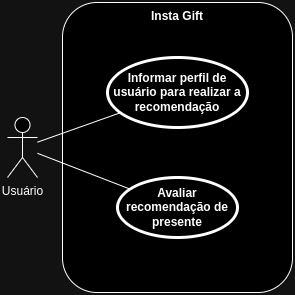

The diagram above was exported from draw.io. Its source (the exported page's mxGraphModel, read from the mxfile embedded in the PNG):
<mxGraphModel dx="1054" dy="478" grid="1" gridSize="10" guides="1" tooltips="1" connect="1" arrows="1" fold="1" page="1" pageScale="1" pageWidth="850" pageHeight="1100" math="0" shadow="0">
  <root>
    <mxCell id="0" />
    <mxCell id="1" parent="0" />
    <mxCell id="uTv6-c1y3ob7WKc5vCb_-5" value="Insta Gift" style="shape=rect;html=1;verticalAlign=top;fontStyle=1;whiteSpace=wrap;align=center;labelBackgroundColor=none;rounded=1;" parent="1" vertex="1">
      <mxGeometry x="225" y="185" width="230" height="290" as="geometry" />
    </mxCell>
    <mxCell id="uTv6-c1y3ob7WKc5vCb_-3" style="rounded=1;orthogonalLoop=1;jettySize=auto;html=1;endArrow=none;endFill=0;labelBackgroundColor=none;fontColor=default;" parent="1" source="SvDGqwwgkWkrhtT_lx6T-1" target="uTv6-c1y3ob7WKc5vCb_-1" edge="1">
      <mxGeometry relative="1" as="geometry" />
    </mxCell>
    <mxCell id="uTv6-c1y3ob7WKc5vCb_-4" style="rounded=1;orthogonalLoop=1;jettySize=auto;html=1;endArrow=none;endFill=0;labelBackgroundColor=none;fontColor=default;" parent="1" source="SvDGqwwgkWkrhtT_lx6T-1" target="uTv6-c1y3ob7WKc5vCb_-2" edge="1">
      <mxGeometry relative="1" as="geometry" />
    </mxCell>
    <mxCell id="SvDGqwwgkWkrhtT_lx6T-1" value="Usuário" style="shape=umlActor;html=1;verticalLabelPosition=bottom;verticalAlign=top;align=center;labelBackgroundColor=none;rounded=1;" parent="1" vertex="1">
      <mxGeometry x="170" y="300" width="30" height="60" as="geometry" />
    </mxCell>
    <mxCell id="uTv6-c1y3ob7WKc5vCb_-1" value="Informar perfil de usuário para realizar a recomendação" style="shape=ellipse;html=1;strokeWidth=3;fontStyle=1;whiteSpace=wrap;align=center;perimeter=ellipsePerimeter;labelBackgroundColor=none;rounded=1;" parent="1" vertex="1">
      <mxGeometry x="270" y="240" width="140" height="70" as="geometry" />
    </mxCell>
    <mxCell id="uTv6-c1y3ob7WKc5vCb_-2" value="Avaliar recomendação de presente" style="shape=ellipse;html=1;strokeWidth=3;fontStyle=1;whiteSpace=wrap;align=center;perimeter=ellipsePerimeter;labelBackgroundColor=none;rounded=1;" parent="1" vertex="1">
      <mxGeometry x="280" y="360" width="120" height="60" as="geometry" />
    </mxCell>
  </root>
</mxGraphModel>